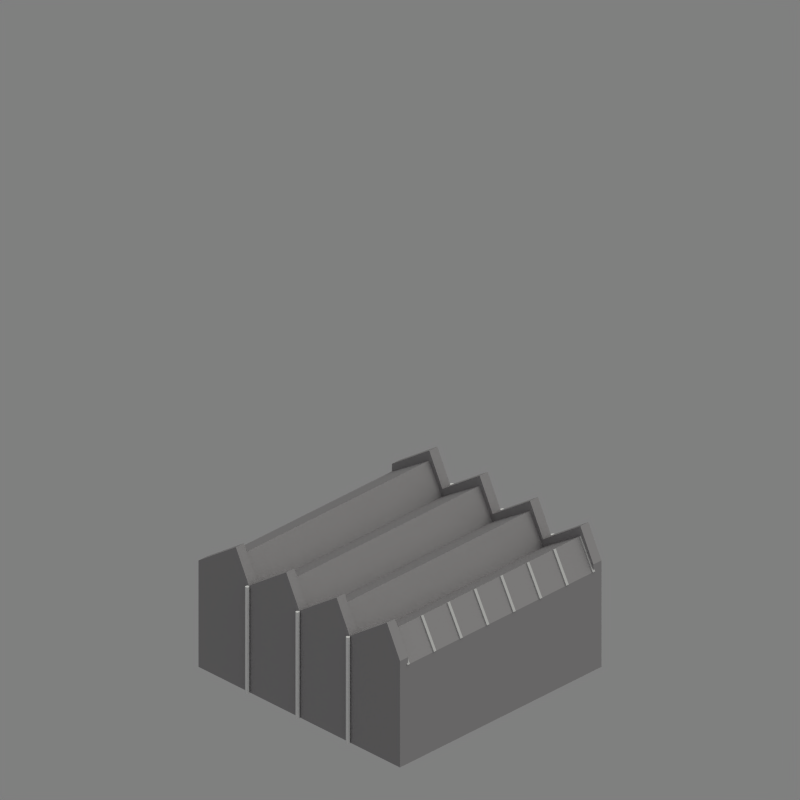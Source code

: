 # Source: factory.blend  (saved by Blender 2.69.0; exported with 4.5.12 LTS)
import bpy
from mathutils import Matrix  # noqa: F401  (used for matrix-valued properties, if any)

bpy.ops.wm.read_factory_settings(use_empty=True)
scene = bpy.context.scene
scene.name = 'Scene'

# ---- collections
col_collection_1 = bpy.data.collections.new('Collection 1'); scene.collection.children.link(col_collection_1)
col_collection_1.hide_render = True
col_collection_1.hide_viewport = True
col_collection_2 = bpy.data.collections.new('Collection 2'); scene.collection.children.link(col_collection_2)
col_collection_10 = bpy.data.collections.new('Collection 10'); scene.collection.children.link(col_collection_10)

# ---- materials (node trees are filled in below, after node groups)
mat_material_003 = bpy.data.materials.new('Material.003')
mat_material_003.alpha_threshold = 0.0
mat_material_003.diffuse_color = (0.95, 0.95, 0.95, 1.0)
mat_material_003.roughness = 0.5
mat_material_003.specular_intensity = 0.2635
mat_material_003.line_color = (0.0, 0.0, 0.0, 1.0)
mat_material_006 = bpy.data.materials.new('Material.006')
mat_material_006.alpha_threshold = 0.0
mat_material_006.diffuse_color = (0.6118, 0.6039, 0.6118, 1.0)
mat_material_006.roughness = 0.5
mat_material_006.line_color = (0.0, 0.0, 0.0, 1.0)

# ---- material node trees

# ---- world
world_world = bpy.data.worlds.new('WORLD'); scene.world = world_world
world_world.color = (0.5, 0.5, 0.5)
world_world.use_sun_shadow = False
world_world.sun_shadow_jitter_overblur = 0.0
world_world.cycles.sampling_method = 'MANUAL'
world_world.cycles.sample_map_resolution = 256
world_world.light_settings.distance = 5000.0

# ---- cameras
cam_camera = bpy.data.cameras.new('CAMERA')
cam_camera.type = 'ORTHO'
cam_camera.passepartout_alpha = 0.2
cam_camera.clip_start = 26.0
cam_camera.clip_end = 93.0
cam_camera.lens = 240.0
cam_camera.sensor_width = 32.0
cam_camera.sensor_height = 18.0
cam_camera.ortho_scale = 35.1
cam_camera.show_limits = True
cam_camera.show_passepartout = False
cam_camera.show_safe_areas = True
cam_camera.dof.focus_distance = 0.0
cam_camera.dof.aperture_fstop = 128.0

# ---- lights
light_sun = bpy.data.lights.new('SUN', 'SUN')
light_sun.color = (0.9961, 1.0, 0.949)
light_sun.transmission_factor = 0.0
light_sun.angle = 1.571
light_sun.energy = 1.15
light_sun.shadow_buffer_clip_start = 0.5
light_sun.shadow_soft_size = 1.0
light_sun.shadow_cascade_max_distance = 1000.0
light_sun.cycles.use_multiple_importance_sampling = False

# ---- meshes
me_plane_008 = bpy.data.meshes.new('Plane.008')
me_plane_008.from_pydata([(6.25, -6.25, 0.0), (-6.25, -6.25, 0.0), (6.25, 6.25, 0.0), (-6.25, 6.25, 0.0)], [], [(1, 0, 2, 3)])
me_plane_008.use_remesh_preserve_volume = False
me_plane_008.use_remesh_preserve_attributes = False
me_plane_008.use_mirror_vertex_groups = False
me_plane_008.update()
me_plane_015 = bpy.data.meshes.new('Plane.015')
me_plane_015.from_pydata([(3.125, -3.576e-07, 0.0), (6.25, -3.576e-07, 0.0), (-1.192e-07, -3.576e-07, 0.0)], [(0, 2), (0, 1)], [])
me_plane_015.use_remesh_preserve_volume = False
me_plane_015.use_remesh_preserve_attributes = False
me_plane_015.use_mirror_vertex_groups = False
me_plane_015.update()
me_cylinder_001 = bpy.data.meshes.new('Cylinder.001')
me_cylinder_001.from_pydata([(0.0, 9.686e-08, -5.385), (0.0, 9.686e-08, 0.0), (0.07071, -0.02929, -5.385), (0.07071, -0.02929, 0.0), (0.1, -0.1, -5.385), (0.1, -0.1, 0.0), (0.07071, -0.1707, -5.385), (0.07071, -0.1707, 0.0), (-8.742e-09, -0.2, -5.385), (-8.742e-09, -0.2, 0.0), (-0.07071, -0.1707, -5.385), (-0.07071, -0.1707, 0.0), (-0.1, -0.1, -5.385), (-0.1, -0.1, 0.0), (-0.07071, -0.02929, -5.385), (-0.07071, -0.02929, 0.0)], [], [(0, 1, 3, 2), (2, 3, 5, 4), (4, 5, 7, 6), (6, 7, 9, 8), (8, 9, 11, 10), (10, 11, 13, 12), (3, 1, 15, 13, 11, 9, 7, 5), (14, 15, 1, 0), (12, 13, 15, 14), (0, 2, 4, 6, 8, 10, 12, 14)])
me_cylinder_001.materials.append(mat_material_003)
me_cylinder_001.use_remesh_preserve_volume = False
me_cylinder_001.use_remesh_preserve_attributes = False
me_cylinder_001.use_mirror_vertex_groups = False
me_cylinder_001.update()
me_plane_014 = bpy.data.meshes.new('Plane.014')
me_plane_014.from_pydata([(3.125, -3.576e-07, 0.0), (6.25, -3.576e-07, 0.0), (-1.192e-07, -3.576e-07, 0.0)], [(0, 2), (0, 1)], [])
me_plane_014.use_remesh_preserve_volume = False
me_plane_014.use_remesh_preserve_attributes = False
me_plane_014.use_mirror_vertex_groups = False
me_plane_014.update()
me_cylinder = bpy.data.meshes.new('Cylinder')
me_cylinder.from_pydata([(0.0, 9.686e-08, -5.385), (0.0, 9.686e-08, 0.0), (0.07071, -0.02929, -5.385), (0.07071, -0.02929, 0.0), (0.1, -0.1, -5.385), (0.1, -0.1, 0.0), (0.07071, -0.1707, -5.385), (0.07071, -0.1707, 0.0), (-8.742e-09, -0.2, -5.385), (-8.742e-09, -0.2, 0.0), (-0.07071, -0.1707, -5.385), (-0.07071, -0.1707, 0.0), (-0.1, -0.1, -5.385), (-0.1, -0.1, 0.0), (-0.07071, -0.02929, -5.385), (-0.07071, -0.02929, 0.0)], [], [(0, 1, 3, 2), (2, 3, 5, 4), (4, 5, 7, 6), (6, 7, 9, 8), (8, 9, 11, 10), (10, 11, 13, 12), (3, 1, 15, 13, 11, 9, 7, 5), (14, 15, 1, 0), (12, 13, 15, 14), (0, 2, 4, 6, 8, 10, 12, 14)])
me_cylinder.materials.append(mat_material_003)
me_cylinder.use_remesh_preserve_volume = False
me_cylinder.use_remesh_preserve_attributes = False
me_cylinder.use_mirror_vertex_groups = False
me_cylinder.update()
me_plane_013 = bpy.data.meshes.new('Plane.013')
me_plane_013.from_pydata([(0.0, 0.0, 0.0), (-2.0, 0.0, 0.0), (0.0, -1.252e-06, 2.0), (-2.0, -1.252e-06, 2.0), (-0.13, -1.252e-06, 2.6), (-0.5, -1.252e-06, 2.0), (-0.63, -1.252e-06, 2.6), (-1.0, -1.252e-06, 2.0), (-1.13, -1.252e-06, 2.6), (-1.5, -1.252e-06, 2.0), (-1.63, -1.252e-06, 2.6), (0.0, -11.5, -1.113e-06), (-2.0, -11.5, -1.113e-06), (0.0, -11.5, 2.0), (-2.0, -11.5, 2.0), (-0.13, -11.5, 2.6), (-0.5, -11.5, 2.0), (-0.63, -11.5, 2.6), (-1.0, -11.5, 2.0), (-1.13, -11.5, 2.6), (-1.5, -11.5, 2.0), (-1.63, -11.5, 2.6)], [], [(1, 3, 10, 9, 8, 7, 6, 5, 4, 2, 0), (12, 11, 13, 15, 16, 17, 18, 19, 20, 21, 14), (9, 10, 21, 20), (8, 9, 20, 19), (7, 8, 19, 18), (6, 7, 18, 17), (5, 6, 17, 16), (4, 5, 16, 15), (2, 4, 15, 13), (0, 2, 13, 11), (3, 1, 12, 14), (10, 3, 14, 21), (1, 0, 11, 12)])
me_plane_013.materials.append(mat_material_006)
me_plane_013.use_remesh_preserve_volume = False
me_plane_013.use_remesh_preserve_attributes = False
me_plane_013.use_mirror_vertex_groups = False
me_plane_013.update()
me_plane_012 = bpy.data.meshes.new('Plane.012')
me_plane_012.from_pydata([(0.0, 0.0, 0.0), (-2.0, 0.0, 0.0), (0.0, -1.252e-06, 2.0), (-2.0, -1.252e-06, 2.0), (-0.13, -1.252e-06, 2.6), (-0.5, -1.252e-06, 2.0), (-0.63, -1.252e-06, 2.6), (-1.0, -1.252e-06, 2.0), (-1.13, -1.252e-06, 2.6), (-1.5, -1.252e-06, 2.0), (-1.63, -1.252e-06, 2.6), (0.0, -11.5, -1.113e-06), (-2.0, -11.5, -1.113e-06), (0.0, -11.5, 2.0), (-2.0, -11.5, 2.0), (-0.13, -11.5, 2.6), (-0.5, -11.5, 2.0), (-0.63, -11.5, 2.6), (-1.0, -11.5, 2.0), (-1.13, -11.5, 2.6), (-1.5, -11.5, 2.0), (-1.63, -11.5, 2.6)], [], [(1, 3, 10, 9, 8, 7, 6, 5, 4, 2, 0), (12, 11, 13, 15, 16, 17, 18, 19, 20, 21, 14), (9, 10, 21, 20), (8, 9, 20, 19), (7, 8, 19, 18), (6, 7, 18, 17), (5, 6, 17, 16), (4, 5, 16, 15), (2, 4, 15, 13), (0, 2, 13, 11), (3, 1, 12, 14), (10, 3, 14, 21), (1, 0, 11, 12)])
me_plane_012.materials.append(mat_material_006)
me_plane_012.use_remesh_preserve_volume = False
me_plane_012.use_remesh_preserve_attributes = False
me_plane_012.use_mirror_vertex_groups = False
me_plane_012.update()
me_plane_010 = bpy.data.meshes.new('Plane.010')
me_plane_010.from_pydata([(0.0, 0.0, 0.0), (-2.0, 0.0, 0.0), (0.0, -1.252e-06, 2.0), (-2.0, -1.252e-06, 2.0), (-0.13, -1.252e-06, 2.6), (-0.5, -1.252e-06, 2.0), (-0.63, -1.252e-06, 2.6), (-1.0, -1.252e-06, 2.0), (-1.13, -1.252e-06, 2.6), (-1.5, -1.252e-06, 2.0), (-1.63, -1.252e-06, 2.6), (0.0, -11.5, -1.113e-06), (-2.0, -11.5, -1.113e-06), (0.0, -11.5, 2.0), (-2.0, -11.5, 2.0), (-0.13, -11.5, 2.6), (-0.5, -11.5, 2.0), (-0.63, -11.5, 2.6), (-1.0, -11.5, 2.0), (-1.13, -11.5, 2.6), (-1.5, -11.5, 2.0), (-1.63, -11.5, 2.6)], [], [(1, 3, 10, 9, 8, 7, 6, 5, 4, 2, 0), (12, 11, 13, 15, 16, 17, 18, 19, 20, 21, 14), (9, 10, 21, 20), (8, 9, 20, 19), (7, 8, 19, 18), (6, 7, 18, 17), (5, 6, 17, 16), (4, 5, 16, 15), (2, 4, 15, 13), (0, 2, 13, 11), (3, 1, 12, 14), (10, 3, 14, 21), (1, 0, 11, 12)])
me_plane_010.materials.append(mat_material_006)
me_plane_010.use_remesh_preserve_volume = False
me_plane_010.use_remesh_preserve_attributes = False
me_plane_010.use_mirror_vertex_groups = False
me_plane_010.update()
me_plane_001 = bpy.data.meshes.new('Plane.001')
me_plane_001.from_pydata([(-1.192e-07, 3.576e-07, -1.192e-07), (-1.192e-07, 11.5, -1.192e-07), (-1.192e-07, 9.857, -1.192e-07), (-1.192e-07, 8.214, -1.192e-07), (-1.192e-07, 6.571, -1.192e-07), (-1.192e-07, 4.929, -1.192e-07), (-1.192e-07, 3.286, -1.192e-07), (-1.192e-07, 1.643, -1.192e-07)], [(7, 0), (2, 1), (3, 2), (4, 3), (5, 4), (6, 5), (7, 6)], [])
me_plane_001.use_remesh_preserve_volume = False
me_plane_001.use_remesh_preserve_attributes = False
me_plane_001.use_mirror_vertex_groups = False
me_plane_001.update()
me_plane_002 = bpy.data.meshes.new('Plane.002')
me_plane_002.from_pydata([(1.192e-07, -0.5, 0.0), (-0.8125, -0.5, 1.5), (1.192e-07, 0.5, 0.0), (-0.8125, 0.5, 1.5), (0.04396, -0.5, 0.02381), (-0.7685, -0.5, 1.524), (0.04396, 0.5, 0.02381), (-0.7685, 0.5, 1.524)], [], [(1, 3, 2, 0), (5, 4, 6, 7), (0, 2, 6, 4), (3, 1, 5, 7), (2, 3, 7, 6), (1, 0, 4, 5)])
me_plane_002.use_remesh_preserve_volume = False
me_plane_002.use_remesh_preserve_attributes = False
me_plane_002.use_mirror_vertex_groups = False
me_plane_002.update()

# ---- objects
ob_plane = bpy.data.objects.new('Plane', me_plane_008)
ob_gutter_helper_001 = bpy.data.objects.new('gutter helper.001', me_plane_015)
ob_gutter_001 = bpy.data.objects.new('gutter.001', me_cylinder_001)
ob_gutter_helper = bpy.data.objects.new('gutter helper', me_plane_014)
ob_gutter = bpy.data.objects.new('gutter', me_cylinder)
ob_plane_003 = bpy.data.objects.new('Plane.003', me_plane_013)
ob_plane_002 = bpy.data.objects.new('Plane.002', me_plane_012)
ob_plane_001 = bpy.data.objects.new('Plane.001', me_plane_010)
ob_window_helper = bpy.data.objects.new('window helper', me_plane_001)
ob_plane_004 = bpy.data.objects.new('Plane.004', me_plane_002)
ob_helper = bpy.data.objects.new('HELPER', None)
ob_camera = bpy.data.objects.new('CAMERA', cam_camera)
ob_sun = bpy.data.objects.new('SUN', light_sun)

# ---- transforms, parenting, visibility, modifiers, constraints
ob_plane.location = (0.0, 0.0, 0.0)
ob_plane.lineart.crease_threshold = 0.0
ob_gutter_helper_001.location = (3.125, 6.25, 5.385)
ob_gutter_helper_001.rotation_euler = (0.0, 0.0, 3.142)
ob_gutter_helper_001.show_instancer_for_render = False
ob_gutter_helper_001.instance_type = 'VERTS'
ob_gutter_helper_001.lineart.crease_threshold = 0.0
ob_gutter_001.parent = ob_gutter_helper_001
ob_gutter_001.matrix_parent_inverse = Matrix(((1.0, 0.0, 0.0, 3.125), (0.0, 1.0, 0.0, 6.25), (0.0, 0.0, 1.0, -5.385), (0.0, 0.0, 0.0, 1.0)))
ob_gutter_001.location = (-3.125, -6.25, 5.385)
ob_gutter_001.lineart.crease_threshold = 0.0
ob_gutter_helper.location = (-3.125, -6.25, 5.385)
ob_gutter_helper.show_instancer_for_render = False
ob_gutter_helper.instance_type = 'VERTS'
ob_gutter_helper.lineart.crease_threshold = 0.0
ob_gutter.parent = ob_gutter_helper
ob_gutter.matrix_parent_inverse = Matrix(((1.0, 0.0, 0.0, 3.125), (0.0, 1.0, 0.0, 6.25), (0.0, 0.0, 1.0, -5.385), (0.0, 0.0, 0.0, 1.0)))
ob_gutter.location = (-3.125, -6.25, 5.385)
ob_gutter.lineart.crease_threshold = 0.0
ob_plane_003.location = (6.25, 6.25, 0.0)
ob_plane_003.scale = (6.25, 0.04348, 2.692)
ob_plane_003.lineart.crease_threshold = 0.0
ob_plane_002.location = (6.25, -5.75, -2.782e-06)
ob_plane_002.scale = (6.25, 0.04348, 2.692)
ob_plane_002.lineart.crease_threshold = 0.0
ob_plane_001.location = (6.25, 5.75, 0.0)
ob_plane_001.scale = (6.25, 1.0, 2.5)
ob_plane_001.lineart.crease_threshold = 0.0
ob_window_helper.location = (6.25, -5.75, 5.0)
ob_window_helper.show_instancer_for_render = False
ob_window_helper.instance_type = 'VERTS'
ob_window_helper.lineart.crease_threshold = 0.0
ob_plane_004.parent = ob_window_helper
ob_plane_004.matrix_parent_inverse = Matrix(((1.0, 0.0, 0.0, -6.25), (0.0, 1.0, 0.0, 5.75), (0.0, 0.0, 1.0, -5.0), (0.0, 0.0, 0.0, 1.0)))
ob_plane_004.location = (6.25, -5.75, 5.0)
ob_plane_004.scale = (1.0, 0.15, 1.0)
ob_plane_004.lineart.crease_threshold = 0.0
ob_helper.location = (0.0, 0.0, 12.5)
ob_helper.rotation_euler = (-0.5236, 0.0, 0.7854)
ob_helper.lock_rotations_4d = False
ob_helper.empty_display_type = 'ARROWS'
ob_helper.empty_image_offset = (0.0, 0.0)
ob_helper.color = (0.0, 0.0, 0.0, 1.0)
ob_helper.lineart.crease_threshold = 0.0
ob_camera.parent = ob_helper
ob_camera.location = (-2.328e-08, -59.38, 0.866)
ob_camera.rotation_euler = (1.571, 2.22e-16, 2.22e-16)
ob_camera.scale = (0.4, 0.4, 0.4)
ob_camera.lock_rotations_4d = False
ob_camera.empty_display_type = 'ARROWS'
ob_camera.color = (0.0, 0.0, 0.0, 0.0)
ob_camera.display_type = 'WIRE'
ob_camera.lineart.crease_threshold = 0.0
ob_sun.parent = ob_helper
ob_sun.matrix_parent_inverse = Matrix(((0.7071, 0.7071, -1.032e-07, 2.065e-07), (-0.6124, 0.6124, -0.5, 1.0), (-0.3536, 0.3536, 0.866, -1.732), (0.0, 0.0, 0.0, 1.0)))
ob_sun.location = (43.75, 12.5, 31.25)
ob_sun.rotation_euler = (0.0, 0.5236, 0.6109)
ob_sun.lock_rotations_4d = False
ob_sun.empty_display_type = 'ARROWS'
ob_sun.color = (0.0, 0.0, 0.0, 1.0)
ob_sun.lineart.crease_threshold = 0.0

# ---- collection membership
col_collection_1.objects.link(ob_plane)
col_collection_2.objects.link(ob_gutter_helper_001)
col_collection_2.objects.link(ob_gutter_001)
col_collection_2.objects.link(ob_gutter_helper)
col_collection_2.objects.link(ob_gutter)
col_collection_2.objects.link(ob_plane_003)
col_collection_2.objects.link(ob_plane_002)
col_collection_2.objects.link(ob_plane_001)
col_collection_10.objects.link(ob_window_helper)
col_collection_10.objects.link(ob_plane_004)
col_collection_10.objects.link(ob_helper)
col_collection_10.objects.link(ob_camera)
col_collection_10.objects.link(ob_sun)

# ---- scene / render settings (as saved in the file)
scene.camera = ob_camera
scene.frame_start = 1; scene.frame_end = 4; scene.frame_set(1)
scene.render.engine = 'BLENDER_EEVEE_NEXT'
scene.render.image_settings.compression = 90
scene.render.resolution_x = 512
scene.render.resolution_y = 512
scene.render.pixel_aspect_x = 100.0
scene.render.pixel_aspect_y = 100.0
scene.render.fps = 25
scene.render.dither_intensity = 0.0
scene.render.border_min_x = 0.1558
scene.render.border_min_y = 0.05192
scene.render.border_max_x = 0.7788
scene.render.border_max_y = 0.6077
scene.render.use_compositing = False
scene.render.use_sequencer = False
scene.render.bake_margin = 2
scene.render.bake_bias = 0.0
scene.render.use_stamp_time = False
scene.render.use_stamp_date = False
scene.render.use_stamp_frame = False
scene.render.use_stamp_camera = False
scene.render.use_stamp_scene = False
scene.render.use_stamp_filename = False
scene.render.use_stamp_render_time = False
scene.render.stamp_font_size = 0
scene.cycles.use_denoising = False
scene.cycles.samples = 10
scene.cycles.sampling_pattern = 'TABULATED_SOBOL'
scene.cycles.light_sampling_threshold = 0.0
scene.cycles.use_adaptive_sampling = False
scene.cycles.use_light_tree = False
scene.cycles.blur_glossy = 0.0
scene.cycles.volume_bounces = 1
scene.cycles.pixel_filter_type = 'GAUSSIAN'
scene.cycles.sample_clamp_indirect = 0.0
scene.view_settings.view_transform = 'Raw'
bpy.context.view_layer.update()

